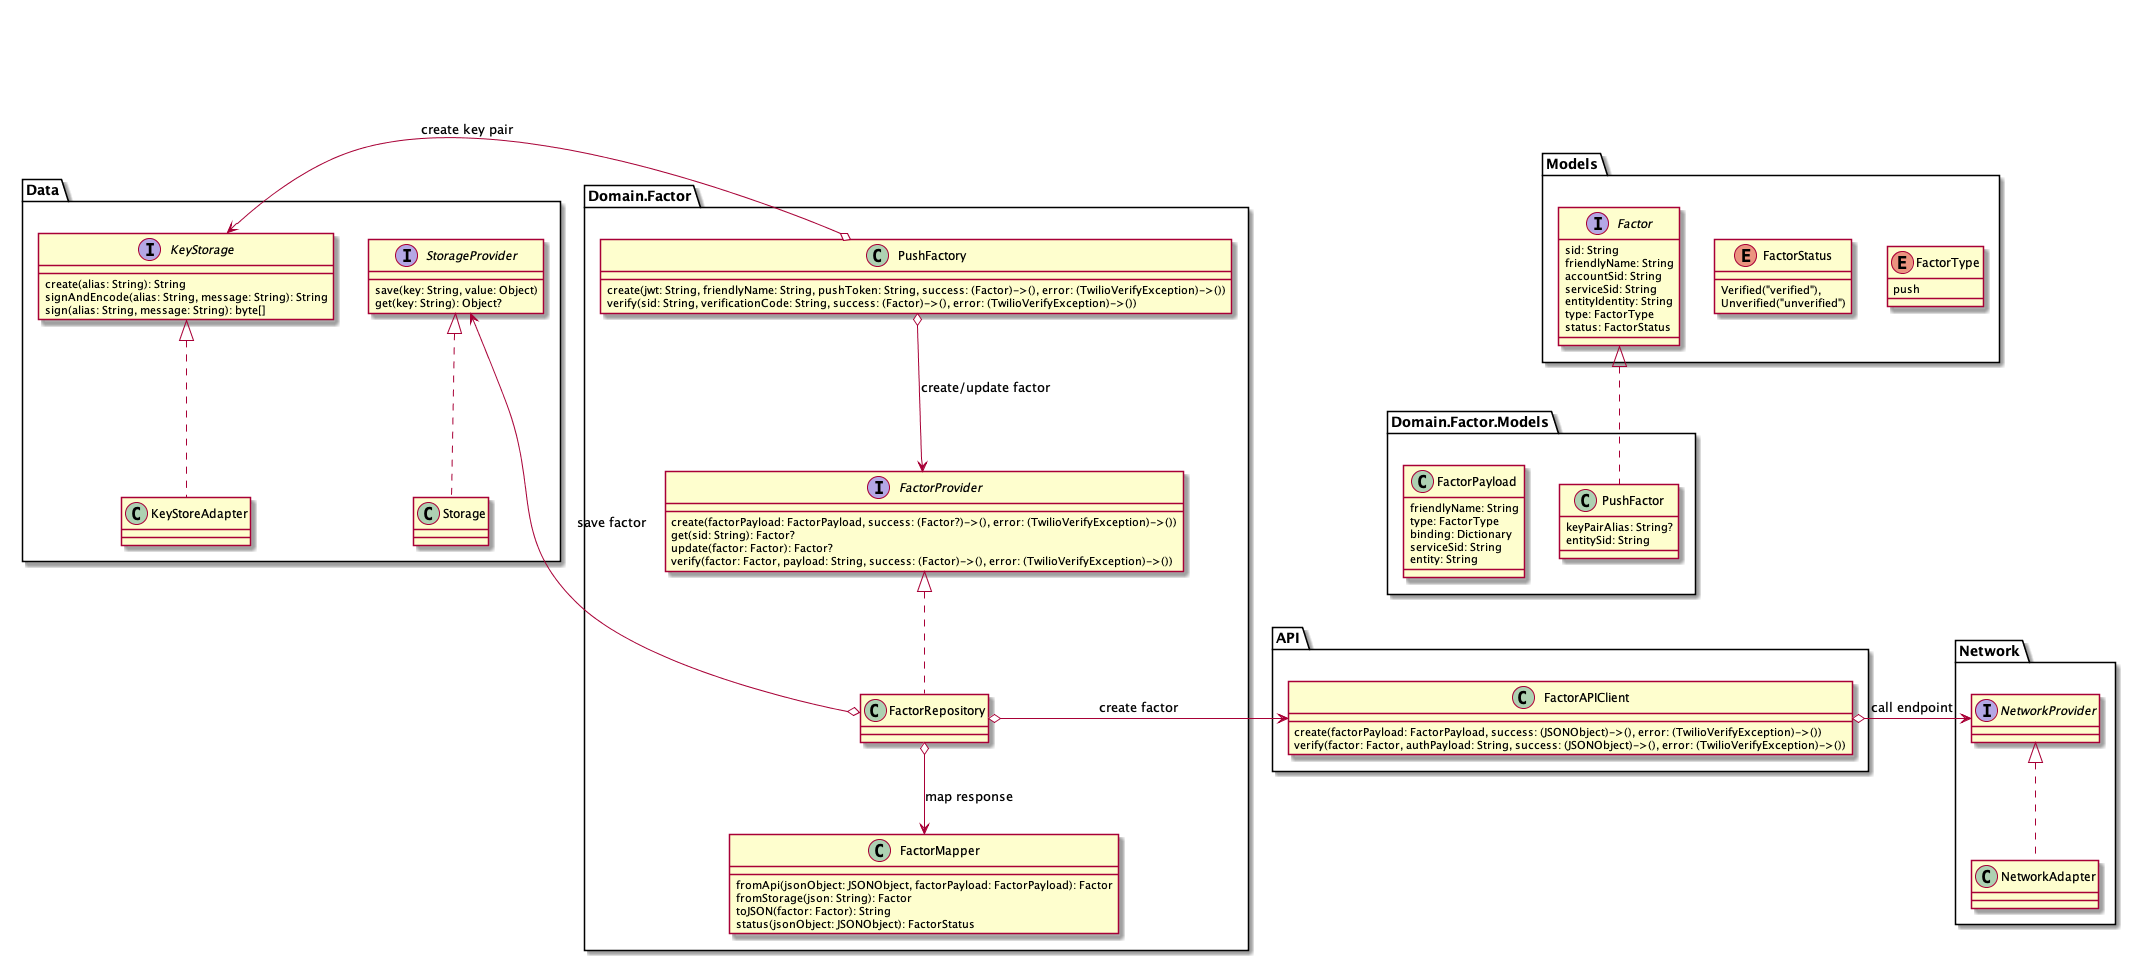

The diagram above was rendered by PlantUML. Its source (embedded in the PNG):
@startuml Create push factor
enum Models.FactorType {
    push
}
enum Models.FactorStatus {
    Verified("verified"),
    Unverified("unverified")
}
interface Models.Factor {
    sid: String
    friendlyName: String
    accountSid: String
    serviceSid: String
    entityIdentity: String
    type: FactorType
    status: FactorStatus
}
class Domain.Factor.Models.PushFactor implements Models.Factor {
    keyPairAlias: String?
    entitySid: String
}
class Domain.Factor.Models.FactorPayload {
    friendlyName: String
    type: FactorType
    binding: Dictionary
    serviceSid: String
    entity: String
}
class Domain.Factor.FactorMapper {
    fromApi(jsonObject: JSONObject, factorPayload: FactorPayload): Factor
    fromStorage(json: String): Factor
    toJSON(factor: Factor): String
    status(jsonObject: JSONObject): FactorStatus
}
class API.FactorAPIClient {
    create(factorPayload: FactorPayload, success: (JSONObject)->(), error: (TwilioVerifyException)->())
    verify(factor: Factor, authPayload: String, success: (JSONObject)->(), error: (TwilioVerifyException)->())
}
class Network.NetworkAdapter implements Network.NetworkProvider {

}
interface Data.StorageProvider {
    save(key: String, value: Object)
    get(key: String): Object?
}
class Data.Storage implements Data.StorageProvider {

}
interface Data.KeyStorage {
    create(alias: String): String
    signAndEncode(alias: String, message: String): String
    sign(alias: String, message: String): byte[]
}
class Data.KeyStoreAdapter implements Data.KeyStorage {

}
interface Domain.Factor.FactorProvider {
    create(factorPayload: FactorPayload, success: (Factor?)->(), error: (TwilioVerifyException)->())
    get(sid: String): Factor?
    update(factor: Factor): Factor?
    verify(factor: Factor, payload: String, success: (Factor)->(), error: (TwilioVerifyException)->())
}
class Domain.Factor.FactorRepository implements Domain.Factor.FactorProvider {

}
class Domain.Factor.PushFactory {
    create(jwt: String, friendlyName: String, pushToken: String, success: (Factor)->(), error: (TwilioVerifyException)->())
    verify(sid: String, verificationCode: String, success: (Factor)->(), error: (TwilioVerifyException)->())
}
Domain.Factor.PushFactory o-left-> Data.KeyStorage: create key pair
Domain.Factor.PushFactory o--> Domain.Factor.FactorProvider: create/update factor
Domain.Factor.FactorRepository o-left-> Data.StorageProvider: save factor
Domain.Factor.FactorRepository o-right-> API.FactorAPIClient: create factor
Domain.Factor.FactorRepository o--> Domain.Factor.FactorMapper: map response
API.FactorAPIClient o-right-> Network.NetworkProvider: call endpoint
@enduml